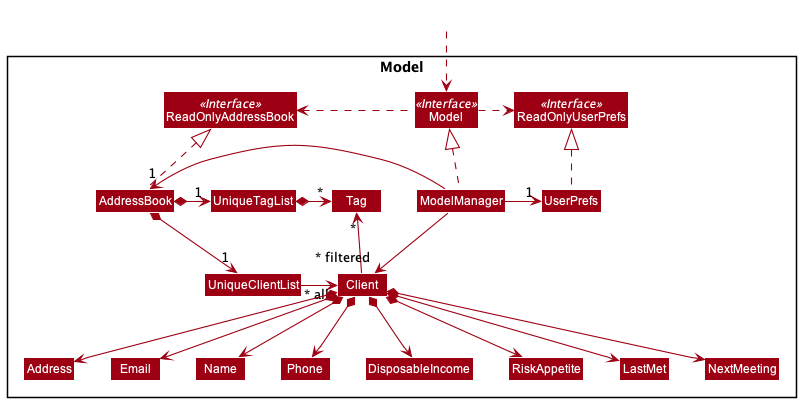

The diagram above was rendered by PlantUML. Its source (embedded in the PNG):
@startuml
!include style.puml
skinparam arrowThickness 1.1
skinparam arrowColor MODEL_COLOR
skinparam classBackgroundColor MODEL_COLOR

Package Model <<Rectangle>>{
Interface ReadOnlyAddressBook <<Interface>>
Interface ReadOnlyUserPrefs <<Interface>>
Interface Model <<Interface>>
Class AddressBook
Class ReadOnlyAddressBook
Class Model
Class ModelManager
Class UserPrefs
Class ReadOnlyUserPrefs


Class UniqueClientList
Class UniqueTagList
Class Client
Class Address
Class Email
Class Name
Class Phone
Class DisposableIncome
Class RiskAppetite
Class LastMet
Class NextMeeting
Class Tag

}

Class HiddenOutside #FFFFFF
HiddenOutside ..> Model

AddressBook .up.|> ReadOnlyAddressBook

ModelManager .up.|> Model
Model .right.> ReadOnlyUserPrefs
Model .left.> ReadOnlyAddressBook
ModelManager -left-> "1" AddressBook
ModelManager -right-> "1" UserPrefs
UserPrefs .up.|> ReadOnlyUserPrefs

UniqueClientList ---right-> "~* all" Client
AddressBook *-right-> "1" UniqueClientList
AddressBook *-right-> "1" UniqueTagList
UniqueTagList -[hidden]down- UniqueClientList
UniqueTagList -[hidden]down- UniqueClientList

UniqueTagList *-right-> "*" Tag

Client -up-> "*" Tag

Client *--> Name
Client *--> Phone
Client *--> Email
Client *--> Address
Client *--> DisposableIncome
Client *--> RiskAppetite
Client *--> LastMet
Client *--> NextMeeting

ModelManager -down-> "~* filtered" Client
@enduml